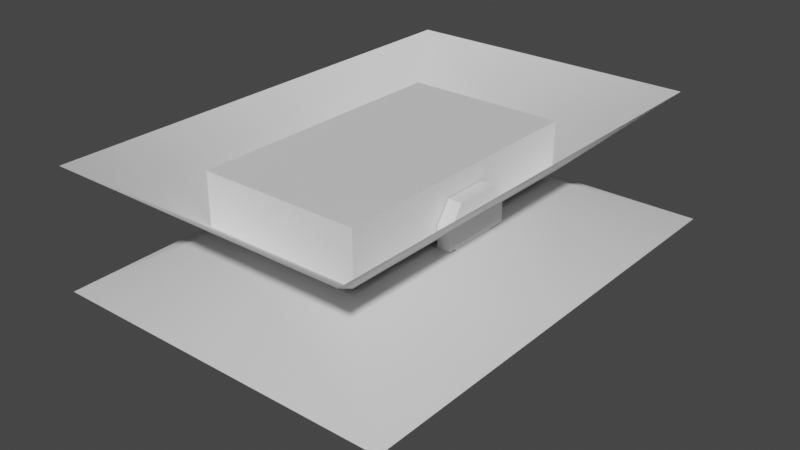# Source: Chest.blend  (saved by Blender 2.92.15; exported with 4.5.12 LTS)
import bpy
from mathutils import Matrix  # noqa: F401  (used for matrix-valued properties, if any)

bpy.ops.wm.read_factory_settings(use_empty=True)
scene = bpy.context.scene
scene.name = 'Scene'

# ---- collections
col_collection = bpy.data.collections.new('Collection'); scene.collection.children.link(col_collection)

# ---- materials (node trees are filled in below, after node groups)
mat_material = bpy.data.materials.new('Material')
mat_material.alpha_threshold = 0.0
mat_material.use_transparent_shadow = False
mat_material.line_color = (0.0, 0.0, 0.0, 1.0)
mat_shinematerial = bpy.data.materials.new('ShineMaterial')
mat_shinematerial.use_transparent_shadow = False

# ---- material node trees
mat_material.use_nodes = True; mat_material.node_tree.nodes.clear()
_N = mat_material.node_tree.nodes; _L = mat_material.node_tree.links
n0 = _N.new('ShaderNodeOutputMaterial'); n0.name = 'Material Output'; n0.location = (300, 300)
n1 = _N.new('ShaderNodeBsdfPrincipled'); n1.name = 'Principled BSDF'; n1.location = (10, 300)
n1.distribution = 'GGX'
n1.subsurface_method = 'BURLEY'
n1.inputs[2].default_value = 0.4
n1.inputs[3].default_value = 1.45
n1.inputs[27].default_value = (0.0, 0.0, 0.0, 1.0)
n1.inputs[28].default_value = 1.0
_L.new(n1.outputs[0], n0.inputs[0])
n0.is_active_output = True
mat_shinematerial.use_nodes = True; mat_shinematerial.node_tree.nodes.clear()
_N = mat_shinematerial.node_tree.nodes; _L = mat_shinematerial.node_tree.links
n0 = _N.new('ShaderNodeBsdfPrincipled'); n0.name = 'Principled BSDF'; n0.location = (10, 300)
n0.distribution = 'GGX'
n0.subsurface_method = 'BURLEY'
n0.inputs[3].default_value = 1.45
n0.inputs[27].default_value = (0.0, 0.0, 0.0, 1.0)
n0.inputs[28].default_value = 1.0
n1 = _N.new('ShaderNodeOutputMaterial'); n1.name = 'Material Output'; n1.location = (300, 300)
_L.new(n0.outputs[0], n1.inputs[0])
n1.is_active_output = True

# ---- world
world_world = bpy.data.worlds.new('World'); scene.world = world_world
world_world.use_nodes = True; world_world.node_tree.nodes.clear()
_N = world_world.node_tree.nodes; _L = world_world.node_tree.links
n0 = _N.new('ShaderNodeOutputWorld'); n0.name = 'World Output'; n0.location = (300, 300)
n1 = _N.new('ShaderNodeBackground'); n1.name = 'Background'; n1.location = (10, 300)
n1.inputs[0].default_value = (0.05088, 0.05088, 0.05088, 1.0)
_L.new(n1.outputs[0], n0.inputs[0])
n0.is_active_output = True
world_world.color = (0.05088, 0.05088, 0.05088)
world_world.use_sun_shadow = False
world_world.sun_shadow_jitter_overblur = 0.0

# ---- meshes
me_cube = bpy.data.meshes.new('Cube')
me_cube.from_pydata([(2.158, 1.716, -1.412), (0.158, 1.716, -1.412), (0.158, 0.0, -1.412), (2.158, 0.0, -1.412), (2.158, 1.716, -0.05462), (0.158, 1.716, -0.05462), (2.158, 0.0, -0.05462), (0.125, 0.0, -0.05101), (2.071, 1.63, -1.325), (0.2446, 1.63, -1.325), (0.2641, 0.0, -1.306), (2.052, 0.0, -1.306), (2.052, 1.61, -0.05462), (0.2641, 1.61, -0.05462), (2.008, 0.0, -0.05462), (0.308, 0.0, -0.05462), (-0.0005115, 1.166, 0.099), (-0.0005115, 0.4982, 0.099), (0.09214, 1.166, 0.04551), (0.09214, 0.4982, 0.04551), (0.09214, 1.166, -0.06148), (0.09214, 0.4982, -0.06148), (-0.0005115, 1.166, -0.115), (-0.0005115, 0.4982, -0.115), (-0.09316, 1.166, -0.06148), (-0.09316, 0.4982, -0.06148), (-0.09316, 1.166, 0.04551), (-0.09316, 0.4982, 0.04551), (0.01396, 0.5836, -0.5286), (0.01396, 0.5836, -0.01676), (0.01396, 1.095, -0.5286), (0.01396, 1.095, -0.01676), (0.1688, 0.5836, -0.5286), (0.1688, 0.5836, -0.01676), (0.1688, 1.095, -0.5286), (0.1688, 1.095, -0.01676), (-0.0005115, 0.6112, 0.099), (0.09214, 0.6112, 0.04551), (0.09214, 0.6112, -0.06148), (-0.0005115, 0.6112, -0.115), (-0.09316, 0.6112, -0.06148), (-0.09316, 0.6112, 0.04551), (0.09214, 1.073, 0.04551), (0.09214, 1.073, -0.06148), (-0.0005115, 1.073, -0.115), (-0.09316, 1.073, -0.06148), (-0.09316, 1.073, 0.04551), (-0.0005115, 1.073, 0.099), (-0.0005115, 0.6429, 0.099), (0.09214, 0.6429, 0.04551), (0.09214, 0.6429, -0.06148), (-0.0005115, 0.6429, -0.115), (-0.09316, 0.6429, -0.06148), (-0.09316, 0.6429, 0.04551), (0.09214, 1.041, 0.04551), (0.09214, 1.041, -0.06148), (-0.0005115, 1.041, -0.115), (-0.09316, 1.041, -0.06148), (-0.09316, 1.041, 0.04551), (-0.0005115, 1.041, 0.099), (-0.0005115, 0.6429, 0.0755), (-0.0005115, 0.6112, 0.0755), (-0.07281, 0.6112, 0.03376), (-0.07281, 0.6112, -0.04972), (-0.0005115, 0.6112, -0.09147), (0.07179, 0.6112, -0.04972), (0.07179, 0.6112, 0.03376), (0.07179, 1.041, 0.03376), (0.07179, 1.073, 0.03376), (0.07179, 1.041, -0.04972), (0.07179, 1.073, -0.04972), (-0.0005115, 1.041, -0.09147), (-0.0005115, 1.073, -0.09147), (-0.07281, 1.041, -0.04972), (-0.07281, 1.073, -0.04972), (-0.07281, 1.041, 0.03376), (-0.07281, 1.073, 0.03376), (-0.0005115, 1.073, 0.0755), (0.07179, 0.6429, 0.03376), (0.07179, 0.6429, -0.04972), (-0.0005115, 0.6429, -0.09147), (-0.07281, 0.6429, -0.04972), (-0.07281, 0.6429, 0.03376), (-0.0005115, 1.041, 0.0755), (2.164, 0.0, -0.5282), (2.164, 0.0, -0.1458), (2.164, 0.4712, -0.5282), (2.164, 0.4712, -0.1458), (2.346, 0.0, -0.5282), (2.346, 0.0, -0.1458), (2.346, 0.4712, -0.5282), (2.346, 0.4712, -0.1458), (2.22, 0.0, -0.1452), (2.22, 0.3242, -0.1452), (2.289, 0.3242, -0.1452), (2.289, 0.0, -0.1452), (2.22, 0.0, -0.3135), (2.22, 0.3242, -0.3135), (2.289, 0.3242, -0.3135), (2.289, 0.0, -0.3135), (2.346, 0.3411, -0.2357), (2.346, 0.3411, -0.4383), (2.346, 0.0, -0.4383), (2.346, 0.0, -0.2357), (2.406, 0.3411, -0.2357), (2.406, 0.3411, -0.4383), (2.406, 0.0, -0.4383), (2.406, 0.0, -0.2357)], [], [(1, 0, 3, 2), (0, 4, 6, 3), (1, 5, 4, 0), (2, 7, 5, 1), (9, 10, 11, 8), (8, 11, 14, 12), (9, 8, 12, 13), (10, 9, 13, 15), (6, 4, 12, 14), (4, 5, 13, 12), (5, 7, 15, 13), (36, 17, 19, 37), (37, 19, 21, 38), (38, 21, 23, 39), (39, 23, 25, 40), (19, 17, 27, 25, 23, 21), (40, 25, 27, 41), (41, 27, 17, 36), (16, 18, 20, 22, 24, 26), (28, 29, 31, 30), (30, 31, 35, 34), (34, 35, 33, 32), (32, 33, 29, 28), (30, 34, 32, 28), (35, 31, 29, 33), (49, 48, 60, 78), (46, 45, 74, 76), (40, 41, 62, 63), (56, 57, 73, 71), (45, 44, 72, 74), (41, 36, 61, 62), (16, 47, 42, 18), (18, 42, 43, 20), (20, 43, 44, 22), (22, 44, 45, 24), (24, 45, 46, 26), (26, 46, 47, 16), (59, 48, 49, 54), (54, 49, 50, 55), (55, 50, 51, 56), (56, 51, 52, 57), (57, 52, 53, 58), (58, 53, 48, 59), (57, 58, 75, 73), (48, 53, 82, 60), (44, 43, 70, 72), (58, 59, 83, 75), (53, 52, 81, 82), (43, 42, 68, 70), (82, 62, 61, 60), (81, 63, 62, 82), (80, 64, 63, 81), (79, 65, 64, 80), (78, 66, 65, 79), (60, 61, 66, 78), (76, 75, 83, 77), (74, 73, 75, 76), (72, 71, 73, 74), (70, 69, 71, 72), (68, 67, 69, 70), (77, 83, 67, 68), (55, 56, 71, 69), (39, 40, 63, 64), (47, 46, 76, 77), (50, 49, 78, 79), (54, 55, 69, 67), (38, 39, 64, 65), (51, 50, 79, 80), (59, 54, 67, 83), (37, 38, 65, 66), (42, 47, 77, 68), (52, 51, 80, 81), (36, 37, 66, 61), (86, 87, 91, 90), (91, 89, 103, 100), (86, 90, 88, 84), (89, 91, 94, 95), (95, 94, 98, 99), (87, 85, 92, 93), (91, 87, 93, 94), (98, 97, 96, 99), (93, 92, 96, 97), (94, 93, 97, 98), (100, 103, 107, 104), (90, 91, 100, 101), (88, 90, 101, 102), (105, 104, 107, 106), (101, 100, 104, 105), (102, 101, 105, 106)])
_uv = me_cube.uv_layers.new(name='UVMap')
_uv.uv.foreach_set('vector', [2.707, 0.4462, 2.707, 0.1933, 2.924, 0.1933, 2.924, 0.4462, 2.707, 0.1933, 2.707, 0.02161, 2.924, 0.02162, 2.924, 0.1933, 2.707, 0.4462, 2.535, 0.4461, 2.535, 0.1932, 2.707, 0.1933, 2.924, 0.4462, 2.924, 0.6183, 2.707, 0.6178, 2.707, 0.4462, 0.7067, 0.1933, 0.9237, 0.1933, 0.9237, 0.4462, 0.7067, 0.4462, 0.7067, 0.4462, 0.9237, 0.4462, 0.9237, 0.6183, 0.7066, 0.6178, 0.7067, 0.1933, 0.7067, 0.4462, 0.535, 0.4461, 0.535, 0.1932, 0.9237, 0.1933, 0.7067, 0.1933, 0.7067, 0.02161, 0.9237, 0.02162, 0.4716, 0.6882, 0.9218, 0.6882, 0.8939, 0.7161, 0.4716, 0.7276, 0.9613, 0.07822, 0.9613, 0.6028, 0.9335, 0.575, 0.9335, 0.106, 0.4829, 0.5001, 0.4742, 0.04989, 0.5223, 0.04989, 0.5107, 0.4723, 0.6341, 0.7873, 0.6126, 0.7873, 0.6126, 0.7701, 0.6341, 0.7701, 0.6341, 0.7701, 0.6126, 0.7701, 0.6126, 0.7529, 0.6341, 0.7529, 0.6341, 0.8563, 0.6126, 0.8563, 0.6126, 0.839, 0.6341, 0.839, 0.6341, 0.839, 0.6126, 0.839, 0.6126, 0.8218, 0.6341, 0.8218, 0.8389, 0.8158, 0.8244, 0.8242, 0.8099, 0.8158, 0.8099, 0.7991, 0.8244, 0.7908, 0.8389, 0.7991, 0.6341, 0.8218, 0.6126, 0.8218, 0.6126, 0.8046, 0.6341, 0.8046, 0.6341, 0.8046, 0.6126, 0.8046, 0.6126, 0.7873, 0.6341, 0.7873, 0.5307, 0.7847, 0.5452, 0.7763, 0.5597, 0.7847, 0.5597, 0.8014, 0.5452, 0.8097, 0.5307, 0.8014, 0.4318, 0.8621, 0.5266, 0.8621, 0.5266, 0.9569, 0.4318, 0.9569, 0.4318, 0.9569, 0.5266, 0.9569, 0.5266, 0.9856, 0.4318, 0.9856, 0.7103, 0.8824, 0.8051, 0.8824, 0.8051, 0.9772, 0.7103, 0.9772, 0.4318, 0.8334, 0.5266, 0.8334, 0.5266, 0.8621, 0.4318, 0.8621, 0.4318, 0.9569, 0.4032, 0.9569, 0.4032, 0.8621, 0.4318, 0.8621, 0.5553, 0.9569, 0.5266, 0.9569, 0.5266, 0.8621, 0.5553, 0.8621, 0.649, 0.7701, 0.649, 0.7873, 0.6445, 0.7873, 0.6445, 0.7701, 0.7395, 0.8046, 0.7395, 0.8218, 0.7351, 0.8218, 0.7351, 0.8046, 0.6341, 0.8218, 0.6341, 0.8046, 0.6385, 0.8046, 0.6385, 0.8218, 0.7246, 0.839, 0.7246, 0.8218, 0.7291, 0.8218, 0.7291, 0.839, 0.7395, 0.8218, 0.7395, 0.839, 0.7351, 0.839, 0.7351, 0.8218, 0.6341, 0.8046, 0.6341, 0.7873, 0.6385, 0.7873, 0.6385, 0.8046, 0.7571, 0.7873, 0.7395, 0.7873, 0.7395, 0.7701, 0.7571, 0.7701, 0.7571, 0.7701, 0.7395, 0.7701, 0.7395, 0.7529, 0.7571, 0.7529, 0.7571, 0.8563, 0.7395, 0.8563, 0.7395, 0.839, 0.7571, 0.839, 0.7571, 0.839, 0.7395, 0.839, 0.7395, 0.8218, 0.7571, 0.8218, 0.7571, 0.8218, 0.7395, 0.8218, 0.7395, 0.8046, 0.7571, 0.8046, 0.7571, 0.8046, 0.7395, 0.8046, 0.7395, 0.7873, 0.7571, 0.7873, 0.7246, 0.7873, 0.649, 0.7873, 0.649, 0.7701, 0.7246, 0.7701, 0.7246, 0.7701, 0.649, 0.7701, 0.649, 0.7529, 0.7246, 0.7529, 0.7246, 0.8563, 0.649, 0.8563, 0.649, 0.839, 0.7246, 0.839, 0.7246, 0.839, 0.649, 0.839, 0.649, 0.8218, 0.7246, 0.8218, 0.7246, 0.8218, 0.649, 0.8218, 0.649, 0.8046, 0.7246, 0.8046, 0.7246, 0.8046, 0.649, 0.8046, 0.649, 0.7873, 0.7246, 0.7873, 0.7246, 0.8218, 0.7246, 0.8046, 0.7291, 0.8046, 0.7291, 0.8218, 0.649, 0.7873, 0.649, 0.8046, 0.6445, 0.8046, 0.6445, 0.7873, 0.7395, 0.839, 0.7395, 0.8563, 0.7351, 0.8563, 0.7351, 0.839, 0.7246, 0.8046, 0.7246, 0.7873, 0.7291, 0.7873, 0.7291, 0.8046, 0.649, 0.8046, 0.649, 0.8218, 0.6445, 0.8218, 0.6445, 0.8046, 0.7395, 0.7529, 0.7395, 0.7701, 0.7351, 0.7701, 0.7351, 0.7529, 0.6445, 0.8046, 0.6385, 0.8046, 0.6385, 0.7873, 0.6445, 0.7873, 0.6445, 0.8218, 0.6385, 0.8218, 0.6385, 0.8046, 0.6445, 0.8046, 0.6445, 0.839, 0.6385, 0.839, 0.6385, 0.8218, 0.6445, 0.8218, 0.6445, 0.8563, 0.6385, 0.8563, 0.6385, 0.839, 0.6445, 0.839, 0.6445, 0.7701, 0.6385, 0.7701, 0.6385, 0.7529, 0.6445, 0.7529, 0.6445, 0.7873, 0.6385, 0.7873, 0.6385, 0.7701, 0.6445, 0.7701, 0.7351, 0.8046, 0.7291, 0.8046, 0.7291, 0.7873, 0.7351, 0.7873, 0.7351, 0.8218, 0.7291, 0.8218, 0.7291, 0.8046, 0.7351, 0.8046, 0.7351, 0.839, 0.7291, 0.839, 0.7291, 0.8218, 0.7351, 0.8218, 0.7351, 0.8563, 0.7291, 0.8563, 0.7291, 0.839, 0.7351, 0.839, 0.7351, 0.7701, 0.7291, 0.7701, 0.7291, 0.7529, 0.7351, 0.7529, 0.7351, 0.7873, 0.7291, 0.7873, 0.7291, 0.7701, 0.7351, 0.7701, 0.7246, 0.8563, 0.7246, 0.839, 0.7291, 0.839, 0.7291, 0.8563, 0.6341, 0.839, 0.6341, 0.8218, 0.6385, 0.8218, 0.6385, 0.839, 0.7395, 0.7873, 0.7395, 0.8046, 0.7351, 0.8046, 0.7351, 0.7873, 0.649, 0.7529, 0.649, 0.7701, 0.6445, 0.7701, 0.6445, 0.7529, 0.7246, 0.7701, 0.7246, 0.7529, 0.7291, 0.7529, 0.7291, 0.7701, 0.6341, 0.8563, 0.6341, 0.839, 0.6385, 0.839, 0.6385, 0.8563, 0.649, 0.839, 0.649, 0.8563, 0.6445, 0.8563, 0.6445, 0.839, 0.7246, 0.7873, 0.7246, 0.7701, 0.7291, 0.7701, 0.7291, 0.7873, 0.6341, 0.7701, 0.6341, 0.7529, 0.6385, 0.7529, 0.6385, 0.7701, 0.7395, 0.7701, 0.7395, 0.7873, 0.7351, 0.7873, 0.7351, 0.7701, 0.649, 0.8218, 0.649, 0.839, 0.6445, 0.839, 0.6445, 0.8218, 0.6341, 0.7873, 0.6341, 0.7701, 0.6385, 0.7701, 0.6385, 0.7873, 0.05554, 0.8567, 0.1264, 0.8567, 0.1264, 0.8905, 0.05554, 0.8905, 0.1264, 0.8905, 0.1264, 0.9777, 0.1097, 0.9777, 0.1097, 0.9146, 0.02183, 0.8905, 0.05554, 0.8905, 0.05554, 0.9777, 0.02183, 0.9777, 0.1532, 0.7654, 0.2405, 0.7654, 0.2132, 0.7759, 0.1532, 0.7759, 0.04469, 0.6746, 0.04469, 0.7347, 0.01352, 0.7347, 0.01352, 0.6746, 0.2405, 0.7991, 0.1532, 0.7991, 0.1532, 0.7886, 0.2132, 0.7886, 0.2405, 0.7654, 0.2405, 0.7991, 0.2132, 0.7886, 0.2132, 0.7759, 0.1334, 0.804, 0.1214, 0.804, 0.1214, 0.7474, 0.1334, 0.7474, 0.04469, 0.7473, 0.04469, 0.8074, 0.01352, 0.8074, 0.01352, 0.7473, 0.04469, 0.7347, 0.04469, 0.7473, 0.01352, 0.7473, 0.01352, 0.7347, 0.2664, 0.9767, 0.2664, 0.9135, 0.2775, 0.9135, 0.2775, 0.9767, 0.05554, 0.8905, 0.1264, 0.8905, 0.1097, 0.9146, 0.07219, 0.9146, 0.05554, 0.9777, 0.05554, 0.8905, 0.07219, 0.9146, 0.07219, 0.9777, 0.315, 0.9767, 0.2775, 0.9767, 0.2775, 0.9135, 0.315, 0.9135, 0.315, 0.9878, 0.2775, 0.9878, 0.2775, 0.9767, 0.315, 0.9767, 0.3261, 0.9135, 0.3261, 0.9767, 0.315, 0.9767, 0.315, 0.9135])
me_cube.materials.append(mat_material)
me_cube.use_remesh_preserve_volume = False
me_cube.use_remesh_preserve_attributes = False
me_cube.use_mirror_vertex_groups = False
me_cube.update()
me_cube_001 = bpy.data.meshes.new('Cube.001')
me_cube_001.from_pydata([(2.158, 1.716, 0.6692), (0.158, 1.716, 0.6692), (2.158, 0.0, 0.6692), (0.158, 0.0, 0.6692), (2.158, 1.716, 0.02664), (0.158, 1.716, 0.02664), (2.158, 0.0, 0.02664), (0.158, 0.0, 0.02664), (2.071, 1.63, 0.5826), (0.2446, 1.63, 0.5826), (2.052, 0.0, 0.5631), (0.2641, 0.0, 0.5631), (2.052, 1.61, 0.02664), (0.2641, 1.61, 0.02664), (2.008, 0.0, 0.02664), (0.308, 0.0, 0.02664), (0.008423, 0.5776, -0.004178), (0.008423, 0.5776, 0.5076), (0.008423, 1.089, -0.004178), (0.008423, 1.089, 0.5076), (0.1632, 0.5776, -0.004178), (0.1632, 0.5776, 0.5076), (0.1632, 1.089, -0.004178), (0.1632, 1.089, 0.5076), (2.173, 0.0, -0.046), (2.173, 0.4528, -0.046), (2.173, 0.4528, 0.189), (2.339, 0.0, -0.046), (2.339, 0.0, 0.189), (2.339, 0.4528, -0.046), (2.339, 0.4528, 0.189), (2.173, 0.0, 0.4389), (2.173, 0.2748, 0.4389), (2.339, 0.2748, 0.4389), (2.339, 0.0, 0.4389), (2.217, 0.3386, -0.04478), (2.217, 0.0, -0.04478), (2.299, 0.3386, -0.04478), (2.299, 0.0, -0.04478), (2.217, 0.3386, -0.2694), (2.217, 0.0, -0.2694), (2.299, 0.3386, -0.2694), (2.299, 0.0, -0.2694), (2.299, 0.0, -0.1571), (2.299, 0.2517, -0.1571), (2.217, 0.2517, -0.1571), (2.217, 0.0, -0.1571), (2.217, 0.3386, -0.3781), (2.217, 0.0, -0.3781), (2.299, 0.3386, -0.3781), (2.299, 0.0, -0.3781), (2.299, 0.1486, -0.1571), (2.299, 0.1472, -0.2694), (2.217, 0.1265, -0.2694), (2.217, 0.1299, -0.1571), (2.173, 0.0, 0.1819)], [], [(7, 3, 1, 5), (5, 1, 0, 4), (4, 0, 2, 6), (0, 1, 3, 2), (15, 13, 9, 11), (13, 12, 8, 9), (12, 14, 10, 8), (8, 10, 11, 9), (4, 6, 14, 12), (5, 4, 12, 13), (7, 5, 13, 15), (16, 17, 19, 18), (18, 19, 23, 22), (22, 23, 21, 20), (20, 21, 17, 16), (18, 22, 20, 16), (23, 19, 17, 21), (25, 26, 30, 29), (29, 30, 28, 27), (24, 25, 35, 36), (28, 30, 33, 34), (33, 32, 31, 34), (30, 26, 32, 33), (44, 51, 52, 41), (25, 29, 37, 35), (29, 27, 38, 37), (41, 52, 42, 50, 49), (52, 51, 54, 53), (45, 44, 41, 39), (35, 37, 44, 45), (36, 35, 45, 54, 46), (37, 38, 43, 51, 44), (47, 49, 50, 48), (40, 53, 39, 47, 48), (42, 52, 53, 40), (39, 41, 49, 47), (51, 43, 46, 54), (53, 54, 45, 39), (25, 24, 55, 26), (26, 55, 31, 32)])
_uv = me_cube_001.uv_layers.new(name='UVMap')
_uv.uv.foreach_set('vector', [2.455, 0.01809, 2.455, 0.1321, 2.151, 0.1321, 2.151, 0.01809, 2.037, 0.1321, 2.151, 0.1321, 2.151, 0.487, 2.037, 0.487, 2.151, 0.601, 2.151, 0.487, 2.455, 0.487, 2.455, 0.601, 2.151, 0.487, 2.151, 0.1321, 2.455, 0.1321, 2.455, 0.487, 0.4553, 0.601, 0.1508, 0.601, 0.1508, 0.487, 0.4553, 0.487, 0.03678, 0.487, 0.03678, 0.1321, 0.1508, 0.1321, 0.1508, 0.487, 0.1508, 0.01809, 0.4553, 0.01809, 0.4553, 0.1321, 0.1508, 0.1321, 0.1508, 0.1321, 0.4553, 0.1321, 0.4553, 0.487, 0.1508, 0.487, 0.5317, 0.6322, 0.9819, 0.6322, 0.9819, 0.6715, 0.5595, 0.66, 0.9893, 0.07822, 0.9893, 0.6028, 0.9615, 0.575, 0.9615, 0.106, 0.5141, 0.6601, 0.06387, 0.6601, 0.09169, 0.6323, 0.5141, 0.6208, 0.9632, 0.9457, 0.8533, 0.9457, 0.8533, 0.8359, 0.9632, 0.8359, 0.9632, 0.8359, 0.8533, 0.8359, 0.8533, 0.8026, 0.9632, 0.8026, 0.5788, 0.9826, 0.5788, 0.8727, 0.6887, 0.8727, 0.6887, 0.9826, 0.9632, 0.979, 0.8533, 0.979, 0.8533, 0.9457, 0.9632, 0.9457, 0.9632, 0.8359, 0.9964, 0.8359, 0.9964, 0.9457, 0.9632, 0.9457, 0.8201, 0.8359, 0.8533, 0.8359, 0.8533, 0.9457, 0.8201, 0.9457, 0.3933, 0.7542, 0.3933, 0.8046, 0.3578, 0.8046, 0.3578, 0.7542, 0.3578, 0.7542, 0.3578, 0.8046, 0.2607, 0.8046, 0.2607, 0.7542, 0.2607, 0.7187, 0.3579, 0.7187, 0.3333, 0.7278, 0.2607, 0.7278, 0.2607, 0.8046, 0.3578, 0.8046, 0.3196, 0.8583, 0.2607, 0.8583, 0.3196, 0.8583, 0.3196, 0.8937, 0.2607, 0.8937, 0.2607, 0.8583, 0.3578, 0.8046, 0.3867, 0.8252, 0.3485, 0.8788, 0.3196, 0.8583, 0.1852, 0.8405, 0.2074, 0.8405, 0.2077, 0.8646, 0.1666, 0.8646, 0.3579, 0.7187, 0.3578, 0.7542, 0.3333, 0.7454, 0.3333, 0.7278, 0.3578, 0.7542, 0.2607, 0.7542, 0.2607, 0.7454, 0.3333, 0.7454, 0.1666, 0.8646, 0.2077, 0.8646, 0.2393, 0.8646, 0.2393, 0.8879, 0.1666, 0.8879, 0.1463, 0.9534, 0.1465, 0.9293, 0.1645, 0.9295, 0.1645, 0.9536, 0.04211, 0.8414, 0.04211, 0.8239, 0.0726, 0.8239, 0.0726, 0.8414, 0.01163, 0.8414, 0.01163, 0.8239, 0.04211, 0.8239, 0.04211, 0.8414, 0.2538, 0.983, 0.1824, 0.9854, 0.1998, 0.9588, 0.2259, 0.9588, 0.2538, 0.9588, 0.1666, 0.8164, 0.2393, 0.8164, 0.2393, 0.8405, 0.2074, 0.8405, 0.1852, 0.8405, 0.09594, 0.8414, 0.09594, 0.8239, 0.1686, 0.8239, 0.1686, 0.8414, 0.2538, 0.9347, 0.2267, 0.9347, 0.1811, 0.9347, 0.1811, 0.9114, 0.2538, 0.9114, 0.1538, 0.9841, 0.1463, 0.9534, 0.1645, 0.9536, 0.1709, 0.98, 0.0726, 0.8414, 0.0726, 0.8239, 0.09594, 0.8239, 0.09594, 0.8414, 0.1465, 0.9293, 0.1538, 0.8983, 0.1709, 0.9023, 0.1645, 0.9295, 0.2267, 0.9347, 0.2259, 0.9588, 0.1998, 0.9588, 0.1811, 0.9347, 0.2441, 0.6679, 0.2441, 0.7594, 0.1981, 0.7594, 0.1966, 0.6679, 0.1966, 0.6679, 0.1981, 0.7594, 0.1461, 0.7594, 0.1461, 0.7039])
me_cube_001.materials.append(mat_material)
me_cube_001.use_remesh_preserve_volume = False
me_cube_001.use_remesh_preserve_attributes = False
me_cube_001.use_mirror_vertex_groups = False
me_cube_001.update()
me_cube_005 = bpy.data.meshes.new('Cube.005')
me_cube_005.from_pydata([(2.158, 1.716, 0.02664), (0.158, 1.716, 0.02664), (2.158, 0.0, 0.02664), (0.158, 0.0, 0.02664), (3.073, 2.894, 0.9015), (-0.6266, 2.894, 0.9015), (3.073, 0.0, 0.9015), (-0.6266, 0.0, 0.9015), (2.158, 1.716, -0.05462), (0.158, 1.716, -0.05462), (2.158, 0.0, -0.05462), (0.125, 0.0, -0.05101), (3.444, 2.859, -0.5966), (-0.7707, 2.859, -0.5966), (3.444, 0.0, -0.5966), (-0.8403, 0.0, -0.589)], [], [(1, 3, 7, 5), (0, 1, 5, 4), (2, 0, 4, 6), (11, 9, 13, 15), (9, 8, 12, 13), (8, 10, 14, 12)])
me_cube_005.polygons.foreach_set('use_smooth', [True] * 6)
_uv = me_cube_005.uv_layers.new(name='UVMap')
_uv.uv.foreach_set('vector', [1.0, 7.395e-05, 0.001129, 0.001459, 0.0001213, 0.9999, 1.0, 1.0, 1.0, 7.395e-05, 1.0, 7.395e-05, 1.0, 1.0, 1.0, 1.0, 0.001129, 0.001459, 1.0, 7.395e-05, 1.0, 1.0, 0.0001213, 0.9999, 1.0, 7.395e-05, 0.001129, 0.001459, 0.0001213, 0.9999, 1.0, 1.0, 0.001129, 0.001459, 0.001129, 0.001459, 0.0001213, 0.9999, 0.0001213, 0.9999, 0.001129, 0.001459, 1.0, 7.395e-05, 1.0, 1.0, 0.0001213, 0.9999])
me_cube_005.materials.append(mat_shinematerial)
me_cube_005.use_remesh_preserve_volume = False
me_cube_005.use_remesh_preserve_attributes = False
me_cube_005.use_mirror_vertex_groups = False
me_cube_005.update()

# ---- objects
ob_boxbottom = bpy.data.objects.new('BoxBottom', me_cube)
ob_boxtop = bpy.data.objects.new('BoxTop', me_cube_001)
ob_shine = bpy.data.objects.new('Shine', me_cube_005)

# ---- transforms, parenting, visibility, modifiers, constraints
ob_boxbottom.location = (-1.158, 0.0, 0.4121)
ob_boxbottom.lock_rotations_4d = False
ob_boxbottom.empty_display_type = 'ARROWS'
ob_boxbottom.lineart.crease_threshold = 0.0
_m = ob_boxbottom.modifiers.new('Mirror', 'MIRROR')
_m.use_axis = (False, True, False)
_m.use_clip = True
_m.offset_u = 1.0
ob_boxtop.location = (-1.158, 0.0, 0.4121)
ob_boxtop.lock_rotations_4d = False
ob_boxtop.empty_display_type = 'ARROWS'
ob_boxtop.lineart.crease_threshold = 0.0
_m = ob_boxtop.modifiers.new('Mirror', 'MIRROR')
_m.use_axis = (False, True, False)
_m.use_clip = True
_m.offset_u = 1.0
ob_shine.location = (-1.158, 0.0, 0.4121)
ob_shine.lock_rotations_4d = False
ob_shine.empty_display_type = 'ARROWS'
ob_shine.lineart.crease_threshold = 0.0
_m = ob_shine.modifiers.new('Mirror', 'MIRROR')
_m.use_axis = (False, True, False)
_m.use_clip = True

# ---- collection membership
col_collection.objects.link(ob_boxbottom)
col_collection.objects.link(ob_boxtop)
col_collection.objects.link(ob_shine)

# ---- scene / render settings (as saved in the file)
scene.frame_start = 1; scene.frame_end = 250; scene.frame_set(1)
scene.render.engine = 'BLENDER_EEVEE_NEXT'
scene.cycles.use_denoising = False
scene.cycles.samples = 128
scene.cycles.sampling_pattern = 'TABULATED_SOBOL'
scene.cycles.use_adaptive_sampling = False
scene.cycles.use_light_tree = False
scene.view_settings.view_transform = 'Filmic'
bpy.context.view_layer.update()

# ---- added for rendering (the .blend has no active camera and no usable light): camera, sun
cam_auto = bpy.data.cameras.new('AutoCamera')
cam_auto.lens = 50.0
cam_auto.sensor_width = 36.0
cam_auto.clip_end = 1000.0
ob_auto_camera = bpy.data.objects.new('AutoCamera', cam_auto)
scene.collection.objects.link(ob_auto_camera)
ob_auto_camera.location = (7.14137, -8.39711, 5.75486)
ob_auto_camera.rotation_euler = (1.09748, -7.21219e-08, 0.694738)
scene.camera = ob_auto_camera
light_auto_sun = bpy.data.lights.new('AutoSun', 'SUN')
light_auto_sun.energy = 3.0
light_auto_sun.angle = 0.0523599
ob_auto_sun = bpy.data.objects.new('AutoSun', light_auto_sun)
scene.collection.objects.link(ob_auto_sun)
ob_auto_sun.rotation_euler = (0.872665, 0.174533, 0.523599)
bpy.context.view_layer.update()
